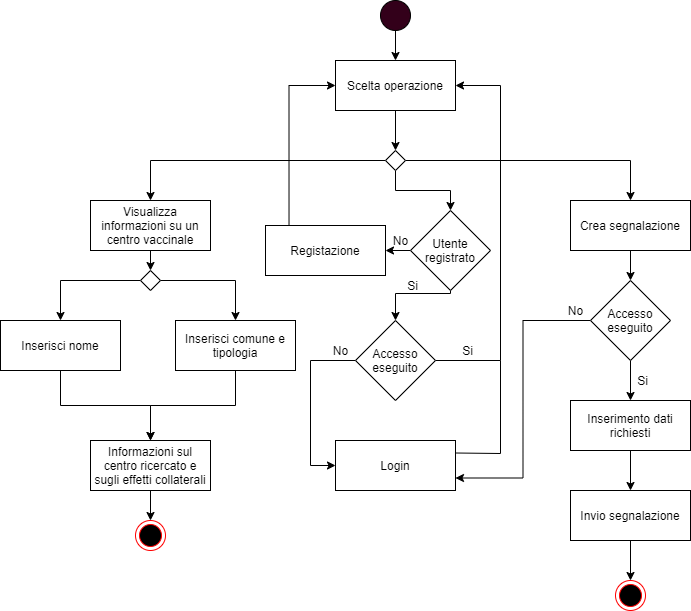

The diagram above was exported from draw.io. Its source (the exported page's mxGraphModel, read from the mxfile embedded in the PNG):
<mxGraphModel dx="322" dy="290" grid="1" gridSize="10" guides="1" tooltips="1" connect="1" arrows="1" fold="1" page="1" pageScale="1" pageWidth="1169" pageHeight="826" background="none" math="0" shadow="0">
  <root>
    <mxCell id="0" />
    <mxCell id="1" parent="0" />
    <mxCell id="zy6Zhy8PwlPCsreZqfao-57" style="edgeStyle=orthogonalEdgeStyle;rounded=0;orthogonalLoop=1;jettySize=auto;html=1;exitX=0.5;exitY=1;exitDx=0;exitDy=0;entryX=0.5;entryY=0;entryDx=0;entryDy=0;" parent="1" source="zy6Zhy8PwlPCsreZqfao-43" target="zy6Zhy8PwlPCsreZqfao-75" edge="1">
      <mxGeometry relative="1" as="geometry">
        <mxPoint x="585.0285714285714" y="100" as="targetPoint" />
      </mxGeometry>
    </mxCell>
    <mxCell id="zy6Zhy8PwlPCsreZqfao-43" value="" style="ellipse;whiteSpace=wrap;html=1;aspect=fixed;fillColor=#33001A;" parent="1" vertex="1">
      <mxGeometry x="570" y="40" width="30" height="30" as="geometry" />
    </mxCell>
    <mxCell id="zy6Zhy8PwlPCsreZqfao-59" style="edgeStyle=orthogonalEdgeStyle;rounded=0;orthogonalLoop=1;jettySize=auto;html=1;exitX=0.5;exitY=1;exitDx=0;exitDy=0;" parent="1" source="zy6Zhy8PwlPCsreZqfao-75" edge="1">
      <mxGeometry relative="1" as="geometry">
        <mxPoint x="585" y="150" as="sourcePoint" />
        <mxPoint x="585" y="190" as="targetPoint" />
      </mxGeometry>
    </mxCell>
    <mxCell id="zy6Zhy8PwlPCsreZqfao-66" style="edgeStyle=orthogonalEdgeStyle;rounded=0;orthogonalLoop=1;jettySize=auto;html=1;exitX=0.5;exitY=1;exitDx=0;exitDy=0;" parent="1" source="zy6Zhy8PwlPCsreZqfao-63" target="zy6Zhy8PwlPCsreZqfao-65" edge="1">
      <mxGeometry relative="1" as="geometry" />
    </mxCell>
    <mxCell id="zy6Zhy8PwlPCsreZqfao-63" value="Crea segnalazione" style="rounded=0;whiteSpace=wrap;html=1;" parent="1" vertex="1">
      <mxGeometry x="760" y="240" width="120" height="50" as="geometry" />
    </mxCell>
    <mxCell id="zy6Zhy8PwlPCsreZqfao-86" style="edgeStyle=orthogonalEdgeStyle;rounded=0;orthogonalLoop=1;jettySize=auto;html=1;exitX=0;exitY=0.5;exitDx=0;exitDy=0;entryX=1;entryY=0.75;entryDx=0;entryDy=0;" parent="1" source="zy6Zhy8PwlPCsreZqfao-65" target="zy6Zhy8PwlPCsreZqfao-74" edge="1">
      <mxGeometry relative="1" as="geometry" />
    </mxCell>
    <mxCell id="zy6Zhy8PwlPCsreZqfao-105" style="edgeStyle=orthogonalEdgeStyle;rounded=0;orthogonalLoop=1;jettySize=auto;html=1;exitX=0.5;exitY=1;exitDx=0;exitDy=0;entryX=0.5;entryY=0;entryDx=0;entryDy=0;" parent="1" source="zy6Zhy8PwlPCsreZqfao-65" target="zy6Zhy8PwlPCsreZqfao-104" edge="1">
      <mxGeometry relative="1" as="geometry" />
    </mxCell>
    <mxCell id="zy6Zhy8PwlPCsreZqfao-65" value="Accesso eseguito" style="rhombus;whiteSpace=wrap;html=1;fillColor=#FFFFFF;" parent="1" vertex="1">
      <mxGeometry x="780" y="320" width="80" height="80" as="geometry" />
    </mxCell>
    <mxCell id="zy6Zhy8PwlPCsreZqfao-74" value="Login" style="rounded=0;whiteSpace=wrap;html=1;" parent="1" vertex="1">
      <mxGeometry x="525" y="480" width="120" height="50" as="geometry" />
    </mxCell>
    <mxCell id="zy6Zhy8PwlPCsreZqfao-75" value="Scelta operazione" style="rounded=0;whiteSpace=wrap;html=1;" parent="1" vertex="1">
      <mxGeometry x="525" y="100" width="120" height="50" as="geometry" />
    </mxCell>
    <mxCell id="zy6Zhy8PwlPCsreZqfao-117" style="edgeStyle=orthogonalEdgeStyle;rounded=0;orthogonalLoop=1;jettySize=auto;html=1;exitX=0.5;exitY=1;exitDx=0;exitDy=0;entryX=0.5;entryY=0;entryDx=0;entryDy=0;" parent="1" source="zy6Zhy8PwlPCsreZqfao-76" target="zy6Zhy8PwlPCsreZqfao-116" edge="1">
      <mxGeometry relative="1" as="geometry" />
    </mxCell>
    <mxCell id="zy6Zhy8PwlPCsreZqfao-76" value="Visualizza informazioni su un centro vaccinale" style="rounded=0;whiteSpace=wrap;html=1;fillColor=#FFFFFF;" parent="1" vertex="1">
      <mxGeometry x="280" y="240" width="120" height="50" as="geometry" />
    </mxCell>
    <mxCell id="zy6Zhy8PwlPCsreZqfao-121" style="edgeStyle=orthogonalEdgeStyle;rounded=0;orthogonalLoop=1;jettySize=auto;html=1;exitX=0.5;exitY=1;exitDx=0;exitDy=0;entryX=0.5;entryY=0;entryDx=0;entryDy=0;" parent="1" source="zy6Zhy8PwlPCsreZqfao-79" target="zy6Zhy8PwlPCsreZqfao-100" edge="1">
      <mxGeometry relative="1" as="geometry" />
    </mxCell>
    <mxCell id="zy6Zhy8PwlPCsreZqfao-79" value="Inserisci comune e tipologia" style="rounded=0;whiteSpace=wrap;html=1;" parent="1" vertex="1">
      <mxGeometry x="365" y="360" width="120" height="50" as="geometry" />
    </mxCell>
    <mxCell id="zy6Zhy8PwlPCsreZqfao-120" style="edgeStyle=orthogonalEdgeStyle;rounded=0;orthogonalLoop=1;jettySize=auto;html=1;exitX=0.5;exitY=1;exitDx=0;exitDy=0;entryX=0.5;entryY=0;entryDx=0;entryDy=0;" parent="1" source="zy6Zhy8PwlPCsreZqfao-80" target="zy6Zhy8PwlPCsreZqfao-100" edge="1">
      <mxGeometry relative="1" as="geometry" />
    </mxCell>
    <mxCell id="zy6Zhy8PwlPCsreZqfao-80" value="Inserisci nome" style="rounded=0;whiteSpace=wrap;html=1;" parent="1" vertex="1">
      <mxGeometry x="190" y="360" width="120" height="50" as="geometry" />
    </mxCell>
    <mxCell id="emo82QRTVessxmhQgnh4-34" style="edgeStyle=orthogonalEdgeStyle;rounded=0;orthogonalLoop=1;jettySize=auto;html=1;exitX=0.5;exitY=0;exitDx=0;exitDy=0;entryX=1;entryY=0.5;entryDx=0;entryDy=0;" parent="1" source="zy6Zhy8PwlPCsreZqfao-83" target="zy6Zhy8PwlPCsreZqfao-75" edge="1">
      <mxGeometry relative="1" as="geometry">
        <Array as="points">
          <mxPoint x="690" y="400" />
          <mxPoint x="690" y="125" />
        </Array>
      </mxGeometry>
    </mxCell>
    <mxCell id="emo82QRTVessxmhQgnh4-46" style="edgeStyle=orthogonalEdgeStyle;rounded=0;orthogonalLoop=1;jettySize=auto;html=1;exitX=0.5;exitY=1;exitDx=0;exitDy=0;entryX=0;entryY=0.5;entryDx=0;entryDy=0;" parent="1" source="zy6Zhy8PwlPCsreZqfao-83" target="zy6Zhy8PwlPCsreZqfao-74" edge="1">
      <mxGeometry relative="1" as="geometry">
        <Array as="points">
          <mxPoint x="500" y="400" />
          <mxPoint x="500" y="505" />
        </Array>
      </mxGeometry>
    </mxCell>
    <mxCell id="zy6Zhy8PwlPCsreZqfao-83" value="Accesso eseguito" style="rhombus;whiteSpace=wrap;html=1;fillColor=#FFFFFF;direction=south;" parent="1" vertex="1">
      <mxGeometry x="545" y="360" width="80" height="80" as="geometry" />
    </mxCell>
    <mxCell id="zy6Zhy8PwlPCsreZqfao-94" value="No" style="text;html=1;align=center;verticalAlign=middle;resizable=0;points=[];autosize=1;strokeColor=none;" parent="1" vertex="1">
      <mxGeometry x="750" y="340" width="30" height="20" as="geometry" />
    </mxCell>
    <mxCell id="zy6Zhy8PwlPCsreZqfao-103" style="edgeStyle=orthogonalEdgeStyle;rounded=0;orthogonalLoop=1;jettySize=auto;html=1;exitX=0.5;exitY=1;exitDx=0;exitDy=0;entryX=0.5;entryY=0;entryDx=0;entryDy=0;" parent="1" source="zy6Zhy8PwlPCsreZqfao-100" target="zy6Zhy8PwlPCsreZqfao-102" edge="1">
      <mxGeometry relative="1" as="geometry" />
    </mxCell>
    <mxCell id="zy6Zhy8PwlPCsreZqfao-100" value="Informazioni sul centro ricercato e sugli effetti collaterali" style="rounded=0;whiteSpace=wrap;html=1;fillColor=#FFFFFF;" parent="1" vertex="1">
      <mxGeometry x="280" y="480" width="120" height="50" as="geometry" />
    </mxCell>
    <mxCell id="zy6Zhy8PwlPCsreZqfao-102" value="" style="ellipse;html=1;shape=endState;fillColor=#000000;strokeColor=#ff0000;" parent="1" vertex="1">
      <mxGeometry x="325" y="560" width="30" height="30" as="geometry" />
    </mxCell>
    <mxCell id="zy6Zhy8PwlPCsreZqfao-108" style="edgeStyle=orthogonalEdgeStyle;rounded=0;orthogonalLoop=1;jettySize=auto;html=1;exitX=0.5;exitY=1;exitDx=0;exitDy=0;entryX=0.5;entryY=0;entryDx=0;entryDy=0;" parent="1" source="zy6Zhy8PwlPCsreZqfao-104" target="zy6Zhy8PwlPCsreZqfao-107" edge="1">
      <mxGeometry relative="1" as="geometry" />
    </mxCell>
    <mxCell id="zy6Zhy8PwlPCsreZqfao-104" value="Inserimento dati richiesti" style="rounded=0;whiteSpace=wrap;html=1;" parent="1" vertex="1">
      <mxGeometry x="760" y="440" width="120" height="50" as="geometry" />
    </mxCell>
    <mxCell id="zy6Zhy8PwlPCsreZqfao-110" style="edgeStyle=orthogonalEdgeStyle;rounded=0;orthogonalLoop=1;jettySize=auto;html=1;exitX=0.5;exitY=1;exitDx=0;exitDy=0;entryX=0.5;entryY=0;entryDx=0;entryDy=0;" parent="1" source="zy6Zhy8PwlPCsreZqfao-107" target="zy6Zhy8PwlPCsreZqfao-109" edge="1">
      <mxGeometry relative="1" as="geometry" />
    </mxCell>
    <mxCell id="zy6Zhy8PwlPCsreZqfao-107" value="Invio segnalazione" style="rounded=0;whiteSpace=wrap;html=1;" parent="1" vertex="1">
      <mxGeometry x="760" y="530" width="120" height="50" as="geometry" />
    </mxCell>
    <mxCell id="zy6Zhy8PwlPCsreZqfao-109" value="" style="ellipse;html=1;shape=endState;fillColor=#000000;strokeColor=#ff0000;" parent="1" vertex="1">
      <mxGeometry x="805" y="620" width="30" height="30" as="geometry" />
    </mxCell>
    <mxCell id="zy6Zhy8PwlPCsreZqfao-113" style="edgeStyle=orthogonalEdgeStyle;rounded=0;orthogonalLoop=1;jettySize=auto;html=1;exitX=0;exitY=0.5;exitDx=0;exitDy=0;entryX=0.5;entryY=0;entryDx=0;entryDy=0;" parent="1" source="zy6Zhy8PwlPCsreZqfao-112" target="zy6Zhy8PwlPCsreZqfao-76" edge="1">
      <mxGeometry relative="1" as="geometry" />
    </mxCell>
    <mxCell id="zy6Zhy8PwlPCsreZqfao-114" style="edgeStyle=orthogonalEdgeStyle;rounded=0;orthogonalLoop=1;jettySize=auto;html=1;exitX=1;exitY=0.5;exitDx=0;exitDy=0;entryX=0.5;entryY=0;entryDx=0;entryDy=0;" parent="1" source="zy6Zhy8PwlPCsreZqfao-112" target="zy6Zhy8PwlPCsreZqfao-63" edge="1">
      <mxGeometry relative="1" as="geometry" />
    </mxCell>
    <mxCell id="emo82QRTVessxmhQgnh4-32" style="edgeStyle=orthogonalEdgeStyle;rounded=0;orthogonalLoop=1;jettySize=auto;html=1;exitX=0.5;exitY=1;exitDx=0;exitDy=0;entryX=0.5;entryY=0;entryDx=0;entryDy=0;" parent="1" source="zy6Zhy8PwlPCsreZqfao-112" target="emo82QRTVessxmhQgnh4-1" edge="1">
      <mxGeometry relative="1" as="geometry">
        <Array as="points">
          <mxPoint x="585" y="230" />
          <mxPoint x="640" y="230" />
        </Array>
      </mxGeometry>
    </mxCell>
    <mxCell id="zy6Zhy8PwlPCsreZqfao-112" value="" style="rhombus;whiteSpace=wrap;html=1;fillColor=#FFFFFF;" parent="1" vertex="1">
      <mxGeometry x="575" y="190" width="20" height="20" as="geometry" />
    </mxCell>
    <mxCell id="zy6Zhy8PwlPCsreZqfao-118" style="edgeStyle=orthogonalEdgeStyle;rounded=0;orthogonalLoop=1;jettySize=auto;html=1;exitX=1;exitY=0.5;exitDx=0;exitDy=0;" parent="1" source="zy6Zhy8PwlPCsreZqfao-116" target="zy6Zhy8PwlPCsreZqfao-79" edge="1">
      <mxGeometry relative="1" as="geometry" />
    </mxCell>
    <mxCell id="zy6Zhy8PwlPCsreZqfao-119" style="edgeStyle=orthogonalEdgeStyle;rounded=0;orthogonalLoop=1;jettySize=auto;html=1;exitX=0;exitY=0.5;exitDx=0;exitDy=0;entryX=0.5;entryY=0;entryDx=0;entryDy=0;" parent="1" source="zy6Zhy8PwlPCsreZqfao-116" target="zy6Zhy8PwlPCsreZqfao-80" edge="1">
      <mxGeometry relative="1" as="geometry" />
    </mxCell>
    <mxCell id="zy6Zhy8PwlPCsreZqfao-116" value="" style="rhombus;whiteSpace=wrap;html=1;fillColor=#FFFFFF;" parent="1" vertex="1">
      <mxGeometry x="330" y="310" width="20" height="20" as="geometry" />
    </mxCell>
    <mxCell id="emo82QRTVessxmhQgnh4-33" style="edgeStyle=orthogonalEdgeStyle;rounded=0;orthogonalLoop=1;jettySize=auto;html=1;exitX=0;exitY=0.5;exitDx=0;exitDy=0;entryX=1;entryY=0.5;entryDx=0;entryDy=0;" parent="1" source="emo82QRTVessxmhQgnh4-1" target="emo82QRTVessxmhQgnh4-5" edge="1">
      <mxGeometry relative="1" as="geometry" />
    </mxCell>
    <mxCell id="emo82QRTVessxmhQgnh4-35" style="edgeStyle=orthogonalEdgeStyle;rounded=0;orthogonalLoop=1;jettySize=auto;html=1;exitX=0.5;exitY=1;exitDx=0;exitDy=0;entryX=0;entryY=0.5;entryDx=0;entryDy=0;" parent="1" source="emo82QRTVessxmhQgnh4-1" target="zy6Zhy8PwlPCsreZqfao-83" edge="1">
      <mxGeometry relative="1" as="geometry">
        <Array as="points">
          <mxPoint x="640" y="333" />
        </Array>
      </mxGeometry>
    </mxCell>
    <mxCell id="emo82QRTVessxmhQgnh4-1" value="Utente registrato" style="rhombus;whiteSpace=wrap;html=1;fillColor=#FFFFFF;" parent="1" vertex="1">
      <mxGeometry x="600" y="250" width="80" height="80" as="geometry" />
    </mxCell>
    <mxCell id="mWcJDvXtYjubnKUZrhZP-1" style="edgeStyle=orthogonalEdgeStyle;rounded=0;orthogonalLoop=1;jettySize=auto;html=1;exitX=0.196;exitY=0.003;exitDx=0;exitDy=0;entryX=0;entryY=0.5;entryDx=0;entryDy=0;exitPerimeter=0;" edge="1" parent="1" source="emo82QRTVessxmhQgnh4-5" target="zy6Zhy8PwlPCsreZqfao-75">
      <mxGeometry relative="1" as="geometry" />
    </mxCell>
    <mxCell id="emo82QRTVessxmhQgnh4-5" value="Registazione" style="rounded=0;whiteSpace=wrap;html=1;" parent="1" vertex="1">
      <mxGeometry x="455" y="265" width="120" height="50" as="geometry" />
    </mxCell>
    <mxCell id="emo82QRTVessxmhQgnh4-20" value="No" style="text;html=1;align=center;verticalAlign=middle;resizable=0;points=[];autosize=1;strokeColor=none;" parent="1" vertex="1">
      <mxGeometry x="515" y="380" width="30" height="20" as="geometry" />
    </mxCell>
    <mxCell id="emo82QRTVessxmhQgnh4-39" value="No" style="text;html=1;align=center;verticalAlign=middle;resizable=0;points=[];autosize=1;strokeColor=none;" parent="1" vertex="1">
      <mxGeometry x="575" y="270" width="30" height="20" as="geometry" />
    </mxCell>
    <mxCell id="emo82QRTVessxmhQgnh4-40" value="Si" style="text;html=1;strokeColor=none;fillColor=none;align=center;verticalAlign=middle;whiteSpace=wrap;rounded=0;" parent="1" vertex="1">
      <mxGeometry x="590" y="315" width="25" height="20" as="geometry" />
    </mxCell>
    <mxCell id="emo82QRTVessxmhQgnh4-43" value="Si" style="text;html=1;strokeColor=none;fillColor=none;align=center;verticalAlign=middle;whiteSpace=wrap;rounded=0;" parent="1" vertex="1">
      <mxGeometry x="645" y="380" width="25" height="20" as="geometry" />
    </mxCell>
    <mxCell id="emo82QRTVessxmhQgnh4-44" value="Si" style="text;html=1;strokeColor=none;fillColor=none;align=center;verticalAlign=middle;whiteSpace=wrap;rounded=0;" parent="1" vertex="1">
      <mxGeometry x="820" y="410" width="25" height="20" as="geometry" />
    </mxCell>
    <mxCell id="emo82QRTVessxmhQgnh4-48" value="" style="endArrow=none;html=1;exitX=1;exitY=0.25;exitDx=0;exitDy=0;rounded=0;" parent="1" source="zy6Zhy8PwlPCsreZqfao-74" edge="1">
      <mxGeometry width="50" height="50" relative="1" as="geometry">
        <mxPoint x="570" y="410" as="sourcePoint" />
        <mxPoint x="690" y="400" as="targetPoint" />
        <Array as="points">
          <mxPoint x="690" y="493" />
        </Array>
      </mxGeometry>
    </mxCell>
  </root>
</mxGraphModel>